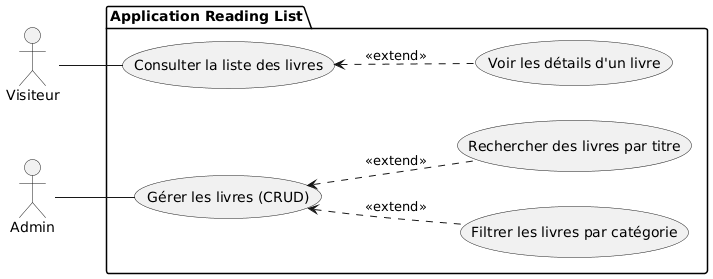

The diagram above was rendered by PlantUML. Its source (embedded in the PNG):
@startuml
left to right direction

actor "Visiteur" as Visiteur
actor "Admin" as Admin

package "Application Reading List" {

    usecase "Consulter la liste des livres" as UC_Livres
    usecase "Voir les détails d'un livre" as UC_Details

    usecase "Gérer les livres (CRUD)" as UC_CRUD_Livre
    usecase "Filtrer les livres par catégorie" as UC_Filtrer
    usecase "Rechercher des livres par titre" as UC_Rechercher
}

' Relations Visiteur
Visiteur -- UC_Livres
UC_Livres <.. UC_Details : <<extend>>

' Relations Admin
Admin -- UC_CRUD_Livre

UC_CRUD_Livre <.. UC_Filtrer : <<extend>>
UC_CRUD_Livre <.. UC_Rechercher : <<extend>>
@enduml